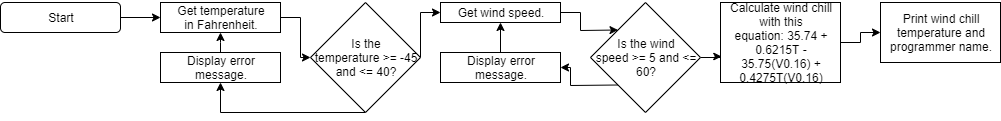

The diagram above was exported from draw.io. Its source (the exported page's mxGraphModel, read from the mxfile embedded in the PNG):
<mxGraphModel dx="868" dy="1588" grid="1" gridSize="10" guides="1" tooltips="1" connect="1" arrows="1" fold="1" page="1" pageScale="1" pageWidth="850" pageHeight="1100" math="0" shadow="0">
  <root>
    <mxCell id="0" />
    <mxCell id="1" parent="0" />
    <mxCell id="Zvh8BRYiXARLUVISDcIK-3" style="edgeStyle=orthogonalEdgeStyle;rounded=0;orthogonalLoop=1;jettySize=auto;html=1;" edge="1" parent="1" source="Zvh8BRYiXARLUVISDcIK-1" target="Zvh8BRYiXARLUVISDcIK-2">
      <mxGeometry relative="1" as="geometry" />
    </mxCell>
    <mxCell id="Zvh8BRYiXARLUVISDcIK-1" value="Start" style="rounded=1;whiteSpace=wrap;html=1;" vertex="1" parent="1">
      <mxGeometry width="120" height="30" as="geometry" />
    </mxCell>
    <mxCell id="Zvh8BRYiXARLUVISDcIK-25" style="edgeStyle=orthogonalEdgeStyle;rounded=0;orthogonalLoop=1;jettySize=auto;html=1;entryX=0;entryY=0.5;entryDx=0;entryDy=0;" edge="1" parent="1" source="Zvh8BRYiXARLUVISDcIK-2" target="Zvh8BRYiXARLUVISDcIK-5">
      <mxGeometry relative="1" as="geometry">
        <Array as="points">
          <mxPoint x="300" y="15" />
          <mxPoint x="300" y="55" />
        </Array>
      </mxGeometry>
    </mxCell>
    <mxCell id="Zvh8BRYiXARLUVISDcIK-2" value="Get temperature in&amp;nbsp;Fahrenheit." style="rounded=0;whiteSpace=wrap;html=1;" vertex="1" parent="1">
      <mxGeometry x="160" width="120" height="30" as="geometry" />
    </mxCell>
    <mxCell id="Zvh8BRYiXARLUVISDcIK-8" style="edgeStyle=orthogonalEdgeStyle;rounded=0;orthogonalLoop=1;jettySize=auto;html=1;entryX=0.5;entryY=1;entryDx=0;entryDy=0;exitX=0.5;exitY=1;exitDx=0;exitDy=0;" edge="1" parent="1" source="Zvh8BRYiXARLUVISDcIK-5" target="Zvh8BRYiXARLUVISDcIK-7">
      <mxGeometry relative="1" as="geometry">
        <Array as="points">
          <mxPoint x="220" y="110" />
        </Array>
      </mxGeometry>
    </mxCell>
    <mxCell id="Zvh8BRYiXARLUVISDcIK-27" style="edgeStyle=orthogonalEdgeStyle;rounded=0;orthogonalLoop=1;jettySize=auto;html=1;entryX=0;entryY=0.5;entryDx=0;entryDy=0;exitX=1;exitY=0.5;exitDx=0;exitDy=0;" edge="1" parent="1" source="Zvh8BRYiXARLUVISDcIK-5" target="Zvh8BRYiXARLUVISDcIK-12">
      <mxGeometry relative="1" as="geometry">
        <Array as="points">
          <mxPoint x="420" y="10" />
        </Array>
      </mxGeometry>
    </mxCell>
    <mxCell id="Zvh8BRYiXARLUVISDcIK-5" value="&lt;div&gt;&lt;span&gt;Is the temperature&amp;nbsp;&amp;gt;= -45 and &amp;lt;= 40?&lt;/span&gt;&lt;/div&gt;" style="rhombus;whiteSpace=wrap;html=1;align=center;" vertex="1" parent="1">
      <mxGeometry x="310" width="110" height="110" as="geometry" />
    </mxCell>
    <mxCell id="Zvh8BRYiXARLUVISDcIK-6" style="edgeStyle=orthogonalEdgeStyle;rounded=0;orthogonalLoop=1;jettySize=auto;html=1;exitX=0.5;exitY=1;exitDx=0;exitDy=0;" edge="1" parent="1" source="Zvh8BRYiXARLUVISDcIK-2" target="Zvh8BRYiXARLUVISDcIK-2">
      <mxGeometry relative="1" as="geometry" />
    </mxCell>
    <mxCell id="Zvh8BRYiXARLUVISDcIK-10" style="edgeStyle=orthogonalEdgeStyle;rounded=0;orthogonalLoop=1;jettySize=auto;html=1;entryX=0.5;entryY=1;entryDx=0;entryDy=0;exitX=0.5;exitY=0;exitDx=0;exitDy=0;" edge="1" parent="1" source="Zvh8BRYiXARLUVISDcIK-7" target="Zvh8BRYiXARLUVISDcIK-2">
      <mxGeometry relative="1" as="geometry">
        <Array as="points">
          <mxPoint x="220" y="40" />
          <mxPoint x="220" y="40" />
        </Array>
      </mxGeometry>
    </mxCell>
    <mxCell id="Zvh8BRYiXARLUVISDcIK-7" value="Display error message." style="rounded=0;whiteSpace=wrap;html=1;" vertex="1" parent="1">
      <mxGeometry x="160" y="50" width="120" height="30" as="geometry" />
    </mxCell>
    <mxCell id="Zvh8BRYiXARLUVISDcIK-29" style="edgeStyle=orthogonalEdgeStyle;rounded=0;orthogonalLoop=1;jettySize=auto;html=1;entryX=0;entryY=0;entryDx=0;entryDy=0;" edge="1" parent="1" source="Zvh8BRYiXARLUVISDcIK-12" target="Zvh8BRYiXARLUVISDcIK-14">
      <mxGeometry relative="1" as="geometry" />
    </mxCell>
    <mxCell id="Zvh8BRYiXARLUVISDcIK-12" value="Get wind speed." style="rounded=0;whiteSpace=wrap;html=1;" vertex="1" parent="1">
      <mxGeometry x="440" width="120" height="20" as="geometry" />
    </mxCell>
    <mxCell id="Zvh8BRYiXARLUVISDcIK-30" style="edgeStyle=orthogonalEdgeStyle;rounded=0;orthogonalLoop=1;jettySize=auto;html=1;exitX=0;exitY=1;exitDx=0;exitDy=0;entryX=1;entryY=0.5;entryDx=0;entryDy=0;" edge="1" parent="1" source="Zvh8BRYiXARLUVISDcIK-14" target="Zvh8BRYiXARLUVISDcIK-16">
      <mxGeometry relative="1" as="geometry" />
    </mxCell>
    <mxCell id="Zvh8BRYiXARLUVISDcIK-33" style="edgeStyle=orthogonalEdgeStyle;rounded=0;orthogonalLoop=1;jettySize=auto;html=1;entryX=0.008;entryY=0.675;entryDx=0;entryDy=0;entryPerimeter=0;" edge="1" parent="1" source="Zvh8BRYiXARLUVISDcIK-14" target="Zvh8BRYiXARLUVISDcIK-22">
      <mxGeometry relative="1" as="geometry" />
    </mxCell>
    <mxCell id="Zvh8BRYiXARLUVISDcIK-14" value="Is the wind speed&amp;nbsp;&amp;gt;= 5 and &amp;lt;= 60?" style="rhombus;whiteSpace=wrap;html=1;" vertex="1" parent="1">
      <mxGeometry x="590" width="110" height="110" as="geometry" />
    </mxCell>
    <mxCell id="Zvh8BRYiXARLUVISDcIK-28" style="edgeStyle=orthogonalEdgeStyle;rounded=0;orthogonalLoop=1;jettySize=auto;html=1;" edge="1" parent="1" source="Zvh8BRYiXARLUVISDcIK-16" target="Zvh8BRYiXARLUVISDcIK-12">
      <mxGeometry relative="1" as="geometry" />
    </mxCell>
    <mxCell id="Zvh8BRYiXARLUVISDcIK-16" value="Display error message." style="rounded=0;whiteSpace=wrap;html=1;" vertex="1" parent="1">
      <mxGeometry x="440" y="50" width="120" height="30" as="geometry" />
    </mxCell>
    <mxCell id="Zvh8BRYiXARLUVISDcIK-35" style="edgeStyle=orthogonalEdgeStyle;rounded=0;orthogonalLoop=1;jettySize=auto;html=1;entryX=0;entryY=0.5;entryDx=0;entryDy=0;" edge="1" parent="1" source="Zvh8BRYiXARLUVISDcIK-22" target="Zvh8BRYiXARLUVISDcIK-34">
      <mxGeometry relative="1" as="geometry" />
    </mxCell>
    <mxCell id="Zvh8BRYiXARLUVISDcIK-22" value="Calculate wind chill with this equation:&amp;nbsp;35.74 + 0.6215T - 35.75(V0.16) + 0.4275T(V0.16)" style="rounded=0;whiteSpace=wrap;html=1;" vertex="1" parent="1">
      <mxGeometry x="720" width="120" height="80" as="geometry" />
    </mxCell>
    <mxCell id="Zvh8BRYiXARLUVISDcIK-34" value="Print wind chill temperature and programmer name." style="rounded=0;whiteSpace=wrap;html=1;" vertex="1" parent="1">
      <mxGeometry x="880" width="120" height="60" as="geometry" />
    </mxCell>
  </root>
</mxGraphModel>